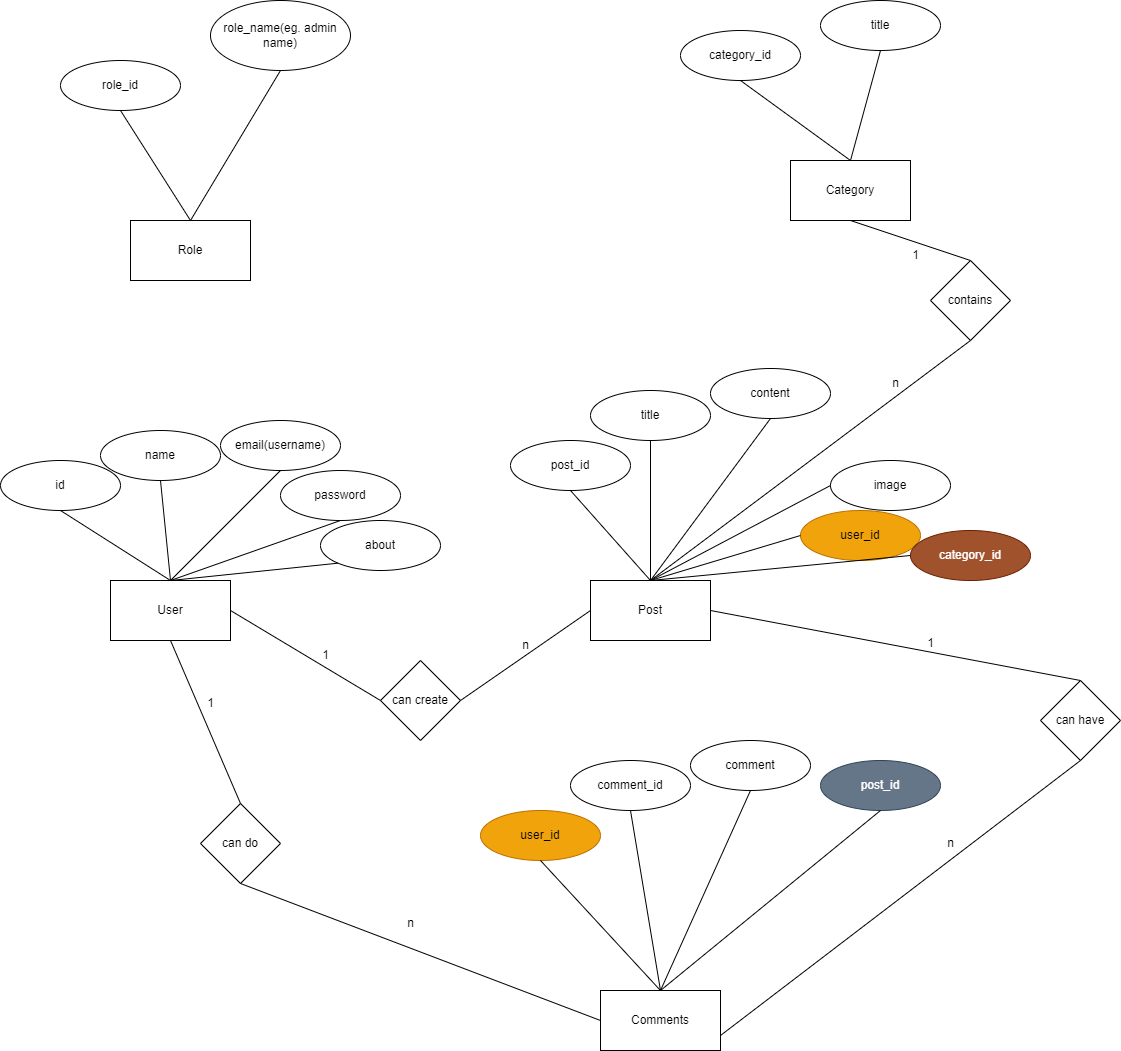

The diagram above was exported from draw.io. Its source (the exported page's mxGraphModel, read from the mxfile embedded in the PNG):
<mxGraphModel dx="1034" dy="1538" grid="1" gridSize="10" guides="1" tooltips="1" connect="1" arrows="1" fold="1" page="1" pageScale="1" pageWidth="850" pageHeight="1100" math="0" shadow="0">
  <root>
    <mxCell id="0" />
    <mxCell id="1" parent="0" />
    <mxCell id="ZWLx2nrjC1cUf6zVrxoG-1" value="User" style="rounded=0;whiteSpace=wrap;html=1;" parent="1" vertex="1">
      <mxGeometry x="140" y="200" width="120" height="60" as="geometry" />
    </mxCell>
    <mxCell id="ZWLx2nrjC1cUf6zVrxoG-2" value="id" style="ellipse;whiteSpace=wrap;html=1;" parent="1" vertex="1">
      <mxGeometry x="30" y="80" width="120" height="50" as="geometry" />
    </mxCell>
    <mxCell id="ZWLx2nrjC1cUf6zVrxoG-3" value="" style="endArrow=none;html=1;rounded=0;entryX=0.5;entryY=1;entryDx=0;entryDy=0;exitX=0.5;exitY=0;exitDx=0;exitDy=0;" parent="1" source="ZWLx2nrjC1cUf6zVrxoG-1" target="ZWLx2nrjC1cUf6zVrxoG-2" edge="1">
      <mxGeometry width="50" height="50" relative="1" as="geometry">
        <mxPoint x="510" y="330" as="sourcePoint" />
        <mxPoint x="560" y="280" as="targetPoint" />
      </mxGeometry>
    </mxCell>
    <mxCell id="ZWLx2nrjC1cUf6zVrxoG-5" value="" style="endArrow=none;html=1;rounded=0;entryX=0.5;entryY=1;entryDx=0;entryDy=0;exitX=0.5;exitY=0;exitDx=0;exitDy=0;" parent="1" source="ZWLx2nrjC1cUf6zVrxoG-1" target="ZWLx2nrjC1cUf6zVrxoG-6" edge="1">
      <mxGeometry width="50" height="50" relative="1" as="geometry">
        <mxPoint x="190" y="230" as="sourcePoint" />
        <mxPoint x="210" y="120" as="targetPoint" />
      </mxGeometry>
    </mxCell>
    <mxCell id="ZWLx2nrjC1cUf6zVrxoG-6" value="name" style="ellipse;whiteSpace=wrap;html=1;" parent="1" vertex="1">
      <mxGeometry x="130" y="50" width="120" height="50" as="geometry" />
    </mxCell>
    <mxCell id="ZWLx2nrjC1cUf6zVrxoG-7" value="email(username)" style="ellipse;whiteSpace=wrap;html=1;" parent="1" vertex="1">
      <mxGeometry x="250" y="40" width="120" height="50" as="geometry" />
    </mxCell>
    <mxCell id="ZWLx2nrjC1cUf6zVrxoG-8" value="" style="endArrow=none;html=1;rounded=0;entryX=0.5;entryY=1;entryDx=0;entryDy=0;exitX=0.5;exitY=0;exitDx=0;exitDy=0;" parent="1" source="ZWLx2nrjC1cUf6zVrxoG-1" target="ZWLx2nrjC1cUf6zVrxoG-7" edge="1">
      <mxGeometry width="50" height="50" relative="1" as="geometry">
        <mxPoint x="300" y="210" as="sourcePoint" />
        <mxPoint x="310" y="90" as="targetPoint" />
      </mxGeometry>
    </mxCell>
    <mxCell id="ZWLx2nrjC1cUf6zVrxoG-9" value="password" style="ellipse;whiteSpace=wrap;html=1;" parent="1" vertex="1">
      <mxGeometry x="310" y="90" width="120" height="50" as="geometry" />
    </mxCell>
    <mxCell id="ZWLx2nrjC1cUf6zVrxoG-10" value="" style="endArrow=none;html=1;rounded=0;entryX=0.5;entryY=1;entryDx=0;entryDy=0;exitX=0.5;exitY=0;exitDx=0;exitDy=0;" parent="1" source="ZWLx2nrjC1cUf6zVrxoG-1" target="ZWLx2nrjC1cUf6zVrxoG-9" edge="1">
      <mxGeometry width="50" height="50" relative="1" as="geometry">
        <mxPoint x="190" y="230" as="sourcePoint" />
        <mxPoint x="320" y="100" as="targetPoint" />
      </mxGeometry>
    </mxCell>
    <mxCell id="ZWLx2nrjC1cUf6zVrxoG-11" value="about" style="ellipse;whiteSpace=wrap;html=1;" parent="1" vertex="1">
      <mxGeometry x="350" y="140" width="120" height="50" as="geometry" />
    </mxCell>
    <mxCell id="ZWLx2nrjC1cUf6zVrxoG-12" value="" style="endArrow=none;html=1;rounded=0;entryX=0;entryY=1;entryDx=0;entryDy=0;exitX=0.5;exitY=0;exitDx=0;exitDy=0;" parent="1" source="ZWLx2nrjC1cUf6zVrxoG-1" target="ZWLx2nrjC1cUf6zVrxoG-11" edge="1">
      <mxGeometry width="50" height="50" relative="1" as="geometry">
        <mxPoint x="190" y="230" as="sourcePoint" />
        <mxPoint x="380" y="150" as="targetPoint" />
      </mxGeometry>
    </mxCell>
    <mxCell id="ZWLx2nrjC1cUf6zVrxoG-14" value="Post" style="rounded=0;whiteSpace=wrap;html=1;" parent="1" vertex="1">
      <mxGeometry x="620" y="200" width="120" height="60" as="geometry" />
    </mxCell>
    <mxCell id="ZWLx2nrjC1cUf6zVrxoG-15" value="post_id" style="ellipse;whiteSpace=wrap;html=1;" parent="1" vertex="1">
      <mxGeometry x="540" y="60" width="120" height="50" as="geometry" />
    </mxCell>
    <mxCell id="ZWLx2nrjC1cUf6zVrxoG-16" value="" style="endArrow=none;html=1;rounded=0;entryX=0.5;entryY=1;entryDx=0;entryDy=0;exitX=0.5;exitY=0;exitDx=0;exitDy=0;" parent="1" source="ZWLx2nrjC1cUf6zVrxoG-14" target="ZWLx2nrjC1cUf6zVrxoG-15" edge="1">
      <mxGeometry width="50" height="50" relative="1" as="geometry">
        <mxPoint x="440" y="130" as="sourcePoint" />
        <mxPoint x="608" y="113" as="targetPoint" />
      </mxGeometry>
    </mxCell>
    <mxCell id="ZWLx2nrjC1cUf6zVrxoG-17" value="content" style="ellipse;whiteSpace=wrap;html=1;" parent="1" vertex="1">
      <mxGeometry x="740" y="-12" width="120" height="50" as="geometry" />
    </mxCell>
    <mxCell id="ZWLx2nrjC1cUf6zVrxoG-18" value="title" style="ellipse;whiteSpace=wrap;html=1;" parent="1" vertex="1">
      <mxGeometry x="620" y="10" width="120" height="50" as="geometry" />
    </mxCell>
    <mxCell id="ZWLx2nrjC1cUf6zVrxoG-19" value="image" style="ellipse;whiteSpace=wrap;html=1;" parent="1" vertex="1">
      <mxGeometry x="860" y="80" width="120" height="50" as="geometry" />
    </mxCell>
    <mxCell id="ZWLx2nrjC1cUf6zVrxoG-20" value="user_id" style="ellipse;whiteSpace=wrap;html=1;fillColor=#f0a30a;fontColor=#000000;strokeColor=#BD7000;" parent="1" vertex="1">
      <mxGeometry x="830" y="130" width="120" height="50" as="geometry" />
    </mxCell>
    <mxCell id="ZWLx2nrjC1cUf6zVrxoG-21" value="" style="endArrow=none;html=1;rounded=0;entryX=0.5;entryY=1;entryDx=0;entryDy=0;exitX=0.5;exitY=0;exitDx=0;exitDy=0;" parent="1" source="ZWLx2nrjC1cUf6zVrxoG-14" target="ZWLx2nrjC1cUf6zVrxoG-18" edge="1">
      <mxGeometry width="50" height="50" relative="1" as="geometry">
        <mxPoint x="690" y="210" as="sourcePoint" />
        <mxPoint x="610" y="120" as="targetPoint" />
      </mxGeometry>
    </mxCell>
    <mxCell id="ZWLx2nrjC1cUf6zVrxoG-22" value="" style="endArrow=none;html=1;rounded=0;entryX=0.5;entryY=1;entryDx=0;entryDy=0;" parent="1" target="ZWLx2nrjC1cUf6zVrxoG-17" edge="1">
      <mxGeometry width="50" height="50" relative="1" as="geometry">
        <mxPoint x="680" y="200" as="sourcePoint" />
        <mxPoint x="710" y="80" as="targetPoint" />
      </mxGeometry>
    </mxCell>
    <mxCell id="ZWLx2nrjC1cUf6zVrxoG-23" value="" style="endArrow=none;html=1;rounded=0;entryX=0;entryY=0.5;entryDx=0;entryDy=0;exitX=0.5;exitY=0;exitDx=0;exitDy=0;" parent="1" source="ZWLx2nrjC1cUf6zVrxoG-14" target="ZWLx2nrjC1cUf6zVrxoG-19" edge="1">
      <mxGeometry width="50" height="50" relative="1" as="geometry">
        <mxPoint x="740" y="210" as="sourcePoint" />
        <mxPoint x="880" y="70" as="targetPoint" />
      </mxGeometry>
    </mxCell>
    <mxCell id="ZWLx2nrjC1cUf6zVrxoG-24" value="" style="endArrow=none;html=1;rounded=0;entryX=0;entryY=0.5;entryDx=0;entryDy=0;exitX=0.5;exitY=0;exitDx=0;exitDy=0;" parent="1" source="ZWLx2nrjC1cUf6zVrxoG-14" target="ZWLx2nrjC1cUf6zVrxoG-20" edge="1">
      <mxGeometry width="50" height="50" relative="1" as="geometry">
        <mxPoint x="690" y="210" as="sourcePoint" />
        <mxPoint x="860" y="85" as="targetPoint" />
      </mxGeometry>
    </mxCell>
    <mxCell id="ZWLx2nrjC1cUf6zVrxoG-25" value="can create" style="rhombus;whiteSpace=wrap;html=1;" parent="1" vertex="1">
      <mxGeometry x="410" y="280" width="80" height="80" as="geometry" />
    </mxCell>
    <mxCell id="ZWLx2nrjC1cUf6zVrxoG-26" value="" style="endArrow=none;html=1;rounded=0;exitX=1;exitY=0.5;exitDx=0;exitDy=0;entryX=0;entryY=0.5;entryDx=0;entryDy=0;" parent="1" source="ZWLx2nrjC1cUf6zVrxoG-1" target="ZWLx2nrjC1cUf6zVrxoG-25" edge="1">
      <mxGeometry width="50" height="50" relative="1" as="geometry">
        <mxPoint x="430" y="260" as="sourcePoint" />
        <mxPoint x="480" y="210" as="targetPoint" />
      </mxGeometry>
    </mxCell>
    <mxCell id="ZWLx2nrjC1cUf6zVrxoG-27" value="" style="endArrow=none;html=1;rounded=0;exitX=1;exitY=0.5;exitDx=0;exitDy=0;entryX=0;entryY=0.5;entryDx=0;entryDy=0;" parent="1" source="ZWLx2nrjC1cUf6zVrxoG-25" target="ZWLx2nrjC1cUf6zVrxoG-14" edge="1">
      <mxGeometry width="50" height="50" relative="1" as="geometry">
        <mxPoint x="270" y="240" as="sourcePoint" />
        <mxPoint x="440" y="330" as="targetPoint" />
      </mxGeometry>
    </mxCell>
    <mxCell id="ZWLx2nrjC1cUf6zVrxoG-28" value="1" style="text;html=1;align=center;verticalAlign=middle;resizable=0;points=[];autosize=1;strokeColor=none;fillColor=none;" parent="1" vertex="1">
      <mxGeometry x="340" y="260" width="30" height="30" as="geometry" />
    </mxCell>
    <mxCell id="ZWLx2nrjC1cUf6zVrxoG-29" value="n" style="text;html=1;align=center;verticalAlign=middle;resizable=0;points=[];autosize=1;strokeColor=none;fillColor=none;" parent="1" vertex="1">
      <mxGeometry x="540" y="250" width="30" height="30" as="geometry" />
    </mxCell>
    <mxCell id="ZWLx2nrjC1cUf6zVrxoG-30" value="Category" style="rounded=0;whiteSpace=wrap;html=1;" parent="1" vertex="1">
      <mxGeometry x="820" y="-220" width="120" height="60" as="geometry" />
    </mxCell>
    <mxCell id="ZWLx2nrjC1cUf6zVrxoG-31" value="title" style="ellipse;whiteSpace=wrap;html=1;" parent="1" vertex="1">
      <mxGeometry x="850" y="-380" width="120" height="50" as="geometry" />
    </mxCell>
    <mxCell id="ZWLx2nrjC1cUf6zVrxoG-32" value="category_id" style="ellipse;whiteSpace=wrap;html=1;" parent="1" vertex="1">
      <mxGeometry x="710" y="-350" width="120" height="50" as="geometry" />
    </mxCell>
    <mxCell id="ZWLx2nrjC1cUf6zVrxoG-33" value="" style="endArrow=none;html=1;rounded=0;entryX=0.5;entryY=1;entryDx=0;entryDy=0;exitX=0.5;exitY=0;exitDx=0;exitDy=0;" parent="1" source="ZWLx2nrjC1cUf6zVrxoG-30" target="ZWLx2nrjC1cUf6zVrxoG-31" edge="1">
      <mxGeometry width="50" height="50" relative="1" as="geometry">
        <mxPoint x="980" y="-200" as="sourcePoint" />
        <mxPoint x="1000" y="-330" as="targetPoint" />
      </mxGeometry>
    </mxCell>
    <mxCell id="ZWLx2nrjC1cUf6zVrxoG-34" value="" style="endArrow=none;html=1;rounded=0;entryX=0.5;entryY=1;entryDx=0;entryDy=0;exitX=0.5;exitY=0;exitDx=0;exitDy=0;" parent="1" source="ZWLx2nrjC1cUf6zVrxoG-30" target="ZWLx2nrjC1cUf6zVrxoG-32" edge="1">
      <mxGeometry width="50" height="50" relative="1" as="geometry">
        <mxPoint x="890" y="-210" as="sourcePoint" />
        <mxPoint x="942" y="-317" as="targetPoint" />
      </mxGeometry>
    </mxCell>
    <mxCell id="ZWLx2nrjC1cUf6zVrxoG-35" value="contains" style="rhombus;whiteSpace=wrap;html=1;" parent="1" vertex="1">
      <mxGeometry x="960" y="-120" width="80" height="80" as="geometry" />
    </mxCell>
    <mxCell id="ZWLx2nrjC1cUf6zVrxoG-36" value="" style="endArrow=none;html=1;rounded=0;entryX=0.5;entryY=1;entryDx=0;entryDy=0;exitX=0.5;exitY=0;exitDx=0;exitDy=0;" parent="1" source="ZWLx2nrjC1cUf6zVrxoG-35" target="ZWLx2nrjC1cUf6zVrxoG-30" edge="1">
      <mxGeometry width="50" height="50" relative="1" as="geometry">
        <mxPoint x="930" y="-90" as="sourcePoint" />
        <mxPoint x="980" y="-140" as="targetPoint" />
      </mxGeometry>
    </mxCell>
    <mxCell id="ZWLx2nrjC1cUf6zVrxoG-37" value="" style="endArrow=none;html=1;rounded=0;exitX=0.5;exitY=1;exitDx=0;exitDy=0;" parent="1" source="ZWLx2nrjC1cUf6zVrxoG-35" edge="1">
      <mxGeometry width="50" height="50" relative="1" as="geometry">
        <mxPoint x="1180" y="-100" as="sourcePoint" />
        <mxPoint x="680" y="200" as="targetPoint" />
      </mxGeometry>
    </mxCell>
    <mxCell id="ZWLx2nrjC1cUf6zVrxoG-39" value="n" style="text;html=1;align=center;verticalAlign=middle;resizable=0;points=[];autosize=1;strokeColor=none;fillColor=none;" parent="1" vertex="1">
      <mxGeometry x="910" y="-12" width="30" height="30" as="geometry" />
    </mxCell>
    <mxCell id="ZWLx2nrjC1cUf6zVrxoG-40" value="1" style="text;html=1;align=center;verticalAlign=middle;resizable=0;points=[];autosize=1;strokeColor=none;fillColor=none;" parent="1" vertex="1">
      <mxGeometry x="930" y="-140" width="30" height="30" as="geometry" />
    </mxCell>
    <mxCell id="ZWLx2nrjC1cUf6zVrxoG-42" value="category_id" style="ellipse;whiteSpace=wrap;html=1;fillColor=#a0522d;fontColor=#ffffff;strokeColor=#6D1F00;" parent="1" vertex="1">
      <mxGeometry x="940" y="150" width="120" height="50" as="geometry" />
    </mxCell>
    <mxCell id="ZWLx2nrjC1cUf6zVrxoG-43" value="" style="endArrow=none;html=1;rounded=0;entryX=0;entryY=0.5;entryDx=0;entryDy=0;exitX=0.5;exitY=0;exitDx=0;exitDy=0;" parent="1" source="ZWLx2nrjC1cUf6zVrxoG-14" target="ZWLx2nrjC1cUf6zVrxoG-42" edge="1">
      <mxGeometry width="50" height="50" relative="1" as="geometry">
        <mxPoint x="690" y="210" as="sourcePoint" />
        <mxPoint x="840" y="165" as="targetPoint" />
      </mxGeometry>
    </mxCell>
    <mxCell id="ZWLx2nrjC1cUf6zVrxoG-44" value="Comments" style="rounded=0;whiteSpace=wrap;html=1;" parent="1" vertex="1">
      <mxGeometry x="630" y="610" width="120" height="60" as="geometry" />
    </mxCell>
    <mxCell id="ZWLx2nrjC1cUf6zVrxoG-45" value="user_id" style="ellipse;whiteSpace=wrap;html=1;fillColor=#f0a30a;fontColor=#000000;strokeColor=#BD7000;" parent="1" vertex="1">
      <mxGeometry x="510" y="430" width="120" height="50" as="geometry" />
    </mxCell>
    <mxCell id="ZWLx2nrjC1cUf6zVrxoG-47" value="" style="endArrow=none;html=1;rounded=0;exitX=0.5;exitY=0;exitDx=0;exitDy=0;entryX=0.5;entryY=1;entryDx=0;entryDy=0;" parent="1" source="ZWLx2nrjC1cUf6zVrxoG-44" target="ZWLx2nrjC1cUf6zVrxoG-45" edge="1">
      <mxGeometry width="50" height="50" relative="1" as="geometry">
        <mxPoint x="710" y="510" as="sourcePoint" />
        <mxPoint x="630" y="450" as="targetPoint" />
      </mxGeometry>
    </mxCell>
    <mxCell id="ZWLx2nrjC1cUf6zVrxoG-48" value="comment_id" style="ellipse;whiteSpace=wrap;html=1;" parent="1" vertex="1">
      <mxGeometry x="600" y="380" width="120" height="50" as="geometry" />
    </mxCell>
    <mxCell id="ZWLx2nrjC1cUf6zVrxoG-49" value="" style="endArrow=none;html=1;rounded=0;entryX=0.5;entryY=1;entryDx=0;entryDy=0;exitX=0.5;exitY=0;exitDx=0;exitDy=0;" parent="1" source="ZWLx2nrjC1cUf6zVrxoG-44" target="ZWLx2nrjC1cUf6zVrxoG-48" edge="1">
      <mxGeometry width="50" height="50" relative="1" as="geometry">
        <mxPoint x="740" y="490" as="sourcePoint" />
        <mxPoint x="580" y="490" as="targetPoint" />
      </mxGeometry>
    </mxCell>
    <mxCell id="ZWLx2nrjC1cUf6zVrxoG-53" value="comment" style="ellipse;whiteSpace=wrap;html=1;" parent="1" vertex="1">
      <mxGeometry x="720" y="360" width="120" height="50" as="geometry" />
    </mxCell>
    <mxCell id="ZWLx2nrjC1cUf6zVrxoG-54" value="" style="endArrow=none;html=1;rounded=0;entryX=0.5;entryY=1;entryDx=0;entryDy=0;exitX=0.5;exitY=0;exitDx=0;exitDy=0;" parent="1" source="ZWLx2nrjC1cUf6zVrxoG-44" target="ZWLx2nrjC1cUf6zVrxoG-53" edge="1">
      <mxGeometry width="50" height="50" relative="1" as="geometry">
        <mxPoint x="710" y="540" as="sourcePoint" />
        <mxPoint x="670" y="440" as="targetPoint" />
      </mxGeometry>
    </mxCell>
    <mxCell id="ZWLx2nrjC1cUf6zVrxoG-55" value="post_id" style="ellipse;whiteSpace=wrap;html=1;fillColor=#647687;fontColor=#ffffff;strokeColor=#314354;" parent="1" vertex="1">
      <mxGeometry x="850" y="380" width="120" height="50" as="geometry" />
    </mxCell>
    <mxCell id="ZWLx2nrjC1cUf6zVrxoG-56" value="" style="endArrow=none;html=1;rounded=0;entryX=0.5;entryY=1;entryDx=0;entryDy=0;exitX=0.5;exitY=0;exitDx=0;exitDy=0;" parent="1" source="ZWLx2nrjC1cUf6zVrxoG-44" target="ZWLx2nrjC1cUf6zVrxoG-55" edge="1">
      <mxGeometry width="50" height="50" relative="1" as="geometry">
        <mxPoint x="710" y="540" as="sourcePoint" />
        <mxPoint x="790" y="420" as="targetPoint" />
      </mxGeometry>
    </mxCell>
    <mxCell id="ZWLx2nrjC1cUf6zVrxoG-57" value="can have" style="rhombus;whiteSpace=wrap;html=1;" parent="1" vertex="1">
      <mxGeometry x="1070" y="300" width="80" height="80" as="geometry" />
    </mxCell>
    <mxCell id="ZWLx2nrjC1cUf6zVrxoG-58" value="" style="endArrow=none;html=1;rounded=0;entryX=1;entryY=0.5;entryDx=0;entryDy=0;exitX=0.5;exitY=0;exitDx=0;exitDy=0;" parent="1" source="ZWLx2nrjC1cUf6zVrxoG-57" target="ZWLx2nrjC1cUf6zVrxoG-14" edge="1">
      <mxGeometry width="50" height="50" relative="1" as="geometry">
        <mxPoint x="570" y="390" as="sourcePoint" />
        <mxPoint x="620" y="340" as="targetPoint" />
      </mxGeometry>
    </mxCell>
    <mxCell id="ZWLx2nrjC1cUf6zVrxoG-59" value="" style="endArrow=none;html=1;rounded=0;entryX=0.5;entryY=1;entryDx=0;entryDy=0;exitX=1;exitY=0.75;exitDx=0;exitDy=0;" parent="1" source="ZWLx2nrjC1cUf6zVrxoG-44" target="ZWLx2nrjC1cUf6zVrxoG-57" edge="1">
      <mxGeometry width="50" height="50" relative="1" as="geometry">
        <mxPoint x="570" y="390" as="sourcePoint" />
        <mxPoint x="620" y="340" as="targetPoint" />
      </mxGeometry>
    </mxCell>
    <mxCell id="ZWLx2nrjC1cUf6zVrxoG-60" value="1" style="text;html=1;align=center;verticalAlign=middle;resizable=0;points=[];autosize=1;strokeColor=none;fillColor=none;" parent="1" vertex="1">
      <mxGeometry x="945" y="248" width="30" height="30" as="geometry" />
    </mxCell>
    <mxCell id="ZWLx2nrjC1cUf6zVrxoG-61" value="n" style="text;html=1;align=center;verticalAlign=middle;resizable=0;points=[];autosize=1;strokeColor=none;fillColor=none;" parent="1" vertex="1">
      <mxGeometry x="965" y="448" width="30" height="30" as="geometry" />
    </mxCell>
    <mxCell id="ZWLx2nrjC1cUf6zVrxoG-62" value="can do" style="rhombus;whiteSpace=wrap;html=1;" parent="1" vertex="1">
      <mxGeometry x="230" y="423" width="80" height="80" as="geometry" />
    </mxCell>
    <mxCell id="ZWLx2nrjC1cUf6zVrxoG-63" value="" style="endArrow=none;html=1;rounded=0;entryX=0.5;entryY=1;entryDx=0;entryDy=0;exitX=0.5;exitY=0;exitDx=0;exitDy=0;" parent="1" source="ZWLx2nrjC1cUf6zVrxoG-62" target="ZWLx2nrjC1cUf6zVrxoG-1" edge="1">
      <mxGeometry width="50" height="50" relative="1" as="geometry">
        <mxPoint x="410" y="500" as="sourcePoint" />
        <mxPoint x="460" y="450" as="targetPoint" />
      </mxGeometry>
    </mxCell>
    <mxCell id="ZWLx2nrjC1cUf6zVrxoG-64" value="" style="endArrow=none;html=1;rounded=0;entryX=0.5;entryY=1;entryDx=0;entryDy=0;exitX=0;exitY=0.5;exitDx=0;exitDy=0;" parent="1" source="ZWLx2nrjC1cUf6zVrxoG-44" target="ZWLx2nrjC1cUf6zVrxoG-62" edge="1">
      <mxGeometry width="50" height="50" relative="1" as="geometry">
        <mxPoint x="280" y="433" as="sourcePoint" />
        <mxPoint x="210" y="270" as="targetPoint" />
      </mxGeometry>
    </mxCell>
    <mxCell id="ZWLx2nrjC1cUf6zVrxoG-65" value="1" style="text;html=1;align=center;verticalAlign=middle;resizable=0;points=[];autosize=1;strokeColor=none;fillColor=none;" parent="1" vertex="1">
      <mxGeometry x="225" y="308" width="30" height="30" as="geometry" />
    </mxCell>
    <mxCell id="ZWLx2nrjC1cUf6zVrxoG-67" value="n" style="text;html=1;align=center;verticalAlign=middle;resizable=0;points=[];autosize=1;strokeColor=none;fillColor=none;" parent="1" vertex="1">
      <mxGeometry x="425" y="528" width="30" height="30" as="geometry" />
    </mxCell>
    <mxCell id="ZWLx2nrjC1cUf6zVrxoG-68" value="Role" style="rounded=0;whiteSpace=wrap;html=1;" parent="1" vertex="1">
      <mxGeometry x="160" y="-160" width="120" height="60" as="geometry" />
    </mxCell>
    <mxCell id="ZWLx2nrjC1cUf6zVrxoG-69" value="role_name(eg. admin name)" style="ellipse;whiteSpace=wrap;html=1;" parent="1" vertex="1">
      <mxGeometry x="240" y="-380" width="140" height="70" as="geometry" />
    </mxCell>
    <mxCell id="ZWLx2nrjC1cUf6zVrxoG-70" value="role_id" style="ellipse;whiteSpace=wrap;html=1;" parent="1" vertex="1">
      <mxGeometry x="90" y="-320" width="120" height="50" as="geometry" />
    </mxCell>
    <mxCell id="ZWLx2nrjC1cUf6zVrxoG-71" value="" style="endArrow=none;html=1;rounded=0;entryX=0.5;entryY=1;entryDx=0;entryDy=0;exitX=0.5;exitY=0;exitDx=0;exitDy=0;" parent="1" source="ZWLx2nrjC1cUf6zVrxoG-68" target="ZWLx2nrjC1cUf6zVrxoG-70" edge="1">
      <mxGeometry width="50" height="50" relative="1" as="geometry">
        <mxPoint x="290" y="-240" as="sourcePoint" />
        <mxPoint x="340" y="-290" as="targetPoint" />
      </mxGeometry>
    </mxCell>
    <mxCell id="ZWLx2nrjC1cUf6zVrxoG-72" value="" style="endArrow=none;html=1;rounded=0;entryX=0.5;entryY=1;entryDx=0;entryDy=0;exitX=0.5;exitY=0;exitDx=0;exitDy=0;" parent="1" source="ZWLx2nrjC1cUf6zVrxoG-68" target="ZWLx2nrjC1cUf6zVrxoG-69" edge="1">
      <mxGeometry width="50" height="50" relative="1" as="geometry">
        <mxPoint x="230" y="-150" as="sourcePoint" />
        <mxPoint x="160" y="-260" as="targetPoint" />
      </mxGeometry>
    </mxCell>
  </root>
</mxGraphModel>